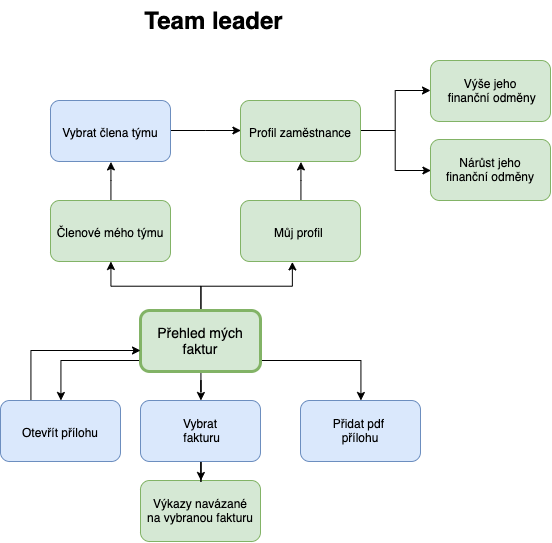

The diagram above was exported from draw.io. Its source (the exported page's mxGraphModel, read from the mxfile embedded in the PNG):
<mxGraphModel dx="1351" dy="820" grid="1" gridSize="10" guides="1" tooltips="1" connect="1" arrows="1" fold="1" page="1" pageScale="1" pageWidth="827" pageHeight="1169" math="0" shadow="0">
  <root>
    <mxCell id="0" />
    <mxCell id="1" parent="0" />
    <mxCell id="2" style="edgeStyle=orthogonalEdgeStyle;rounded=0;orthogonalLoop=1;jettySize=auto;html=1;" edge="1" source="7" target="15" parent="1">
      <mxGeometry relative="1" as="geometry" />
    </mxCell>
    <mxCell id="3" style="edgeStyle=orthogonalEdgeStyle;rounded=0;orthogonalLoop=1;jettySize=auto;html=1;" edge="1" source="7" target="16" parent="1">
      <mxGeometry relative="1" as="geometry">
        <Array as="points">
          <mxPoint x="560" y="950" />
        </Array>
      </mxGeometry>
    </mxCell>
    <mxCell id="4" style="edgeStyle=orthogonalEdgeStyle;rounded=0;orthogonalLoop=1;jettySize=auto;html=1;entryX=0.5;entryY=0;entryDx=0;entryDy=0;" edge="1" source="7" target="18" parent="1">
      <mxGeometry relative="1" as="geometry">
        <Array as="points">
          <mxPoint x="260" y="950" />
        </Array>
      </mxGeometry>
    </mxCell>
    <mxCell id="5" style="edgeStyle=orthogonalEdgeStyle;rounded=0;orthogonalLoop=1;jettySize=auto;html=1;" edge="1" source="7" target="21" parent="1">
      <mxGeometry relative="1" as="geometry" />
    </mxCell>
    <mxCell id="6" style="edgeStyle=orthogonalEdgeStyle;rounded=0;orthogonalLoop=1;jettySize=auto;html=1;entryX=0.433;entryY=1;entryDx=0;entryDy=0;entryPerimeter=0;" edge="1" source="7" target="25" parent="1">
      <mxGeometry relative="1" as="geometry" />
    </mxCell>
    <mxCell id="7" value="&lt;div&gt;&lt;span&gt;&lt;font style=&quot;font-size: 14px&quot;&gt;Přehled mých faktur&lt;/font&gt;&lt;/span&gt;&lt;br&gt;&lt;/div&gt;" style="rounded=1;whiteSpace=wrap;html=1;fillColor=#d5e8d4;strokeColor=#82b366;strokeWidth=3;" vertex="1" parent="1">
      <mxGeometry x="340" y="900" width="120" height="61" as="geometry" />
    </mxCell>
    <mxCell id="8" style="edgeStyle=orthogonalEdgeStyle;rounded=0;orthogonalLoop=1;jettySize=auto;html=1;" edge="1" source="10" target="12" parent="1">
      <mxGeometry relative="1" as="geometry" />
    </mxCell>
    <mxCell id="9" style="edgeStyle=orthogonalEdgeStyle;rounded=0;orthogonalLoop=1;jettySize=auto;html=1;entryX=0;entryY=0.5;entryDx=0;entryDy=0;" edge="1" source="10" target="13" parent="1">
      <mxGeometry relative="1" as="geometry" />
    </mxCell>
    <mxCell id="10" value="&lt;span style=&quot;text-align: left ; white-space: nowrap&quot;&gt;Profil zaměstnance&lt;/span&gt;" style="rounded=1;whiteSpace=wrap;html=1;fillColor=#d5e8d4;strokeColor=#82b366;strokeWidth=1;" vertex="1" parent="1">
      <mxGeometry x="440" y="690" width="120" height="61" as="geometry" />
    </mxCell>
    <mxCell id="11" value="&lt;span style=&quot;text-align: left ; white-space: nowrap&quot;&gt;Výkazy navázané&lt;br&gt;na vybranou fakturu&lt;/span&gt;" style="rounded=1;whiteSpace=wrap;html=1;fillColor=#d5e8d4;strokeColor=#82b366;strokeWidth=1;" vertex="1" parent="1">
      <mxGeometry x="340" y="1070" width="120" height="61" as="geometry" />
    </mxCell>
    <mxCell id="12" value="&lt;span style=&quot;text-align: left ; white-space: nowrap&quot;&gt;Výše jeho&lt;br&gt;&amp;nbsp;finanční odměny&lt;/span&gt;" style="rounded=1;whiteSpace=wrap;html=1;fillColor=#d5e8d4;strokeColor=#82b366;strokeWidth=1;" vertex="1" parent="1">
      <mxGeometry x="630" y="650" width="120" height="61" as="geometry" />
    </mxCell>
    <mxCell id="13" value="&lt;span style=&quot;text-align: left ; white-space: nowrap&quot;&gt;Nárůst jeho&lt;br&gt;&amp;nbsp;finanční odměny&amp;nbsp;&lt;/span&gt;" style="rounded=1;whiteSpace=wrap;html=1;fillColor=#d5e8d4;strokeColor=#82b366;strokeWidth=1;" vertex="1" parent="1">
      <mxGeometry x="630" y="729" width="120" height="61" as="geometry" />
    </mxCell>
    <mxCell id="14" style="edgeStyle=orthogonalEdgeStyle;rounded=0;orthogonalLoop=1;jettySize=auto;html=1;" edge="1" source="15" target="11" parent="1">
      <mxGeometry relative="1" as="geometry" />
    </mxCell>
    <mxCell id="15" value="&lt;span style=&quot;text-align: left ; white-space: nowrap&quot;&gt;Vybrat&lt;br&gt;&amp;nbsp;fakturu&lt;/span&gt;" style="rounded=1;whiteSpace=wrap;html=1;fillColor=#dae8fc;strokeColor=#6c8ebf;strokeWidth=1;" vertex="1" parent="1">
      <mxGeometry x="340" y="990" width="120" height="61" as="geometry" />
    </mxCell>
    <mxCell id="16" value="&lt;div&gt;&lt;span style=&quot;white-space: nowrap&quot;&gt;Přidat pdf&amp;nbsp;&lt;/span&gt;&lt;/div&gt;&lt;div&gt;&lt;span style=&quot;white-space: nowrap&quot;&gt;přílohu&lt;/span&gt;&lt;span style=&quot;white-space: nowrap&quot;&gt;&lt;br&gt;&lt;/span&gt;&lt;/div&gt;" style="rounded=1;whiteSpace=wrap;html=1;fillColor=#dae8fc;strokeColor=#6c8ebf;strokeWidth=1;align=center;" vertex="1" parent="1">
      <mxGeometry x="500" y="990" width="120" height="61" as="geometry" />
    </mxCell>
    <mxCell id="17" style="edgeStyle=orthogonalEdgeStyle;rounded=0;orthogonalLoop=1;jettySize=auto;html=1;" edge="1" source="18" target="7" parent="1">
      <mxGeometry relative="1" as="geometry">
        <Array as="points">
          <mxPoint x="230" y="940" />
        </Array>
      </mxGeometry>
    </mxCell>
    <mxCell id="18" value="&lt;span style=&quot;text-align: left ; white-space: nowrap&quot;&gt;Otevřít přílohu&lt;/span&gt;" style="rounded=1;whiteSpace=wrap;html=1;fillColor=#dae8fc;strokeColor=#6c8ebf;strokeWidth=1;" vertex="1" parent="1">
      <mxGeometry x="200" y="990" width="120" height="61" as="geometry" />
    </mxCell>
    <mxCell id="19" value="Team leader" style="text;strokeColor=none;fillColor=none;html=1;fontSize=24;fontStyle=1;verticalAlign=middle;align=center;rounded=1;shadow=0;glass=0;comic=0;" vertex="1" parent="1">
      <mxGeometry x="363" y="590" width="100" height="40" as="geometry" />
    </mxCell>
    <mxCell id="20" style="edgeStyle=orthogonalEdgeStyle;rounded=0;orthogonalLoop=1;jettySize=auto;html=1;entryX=0.5;entryY=1;entryDx=0;entryDy=0;" edge="1" source="21" target="23" parent="1">
      <mxGeometry relative="1" as="geometry" />
    </mxCell>
    <mxCell id="21" value="&lt;span style=&quot;text-align: left ; white-space: nowrap&quot;&gt;Členové mého týmu&lt;/span&gt;" style="rounded=1;whiteSpace=wrap;html=1;fillColor=#d5e8d4;strokeColor=#82b366;strokeWidth=1;" vertex="1" parent="1">
      <mxGeometry x="250" y="790" width="120" height="61" as="geometry" />
    </mxCell>
    <mxCell id="22" style="edgeStyle=orthogonalEdgeStyle;rounded=0;orthogonalLoop=1;jettySize=auto;html=1;entryX=0;entryY=0.5;entryDx=0;entryDy=0;" edge="1" source="23" target="10" parent="1">
      <mxGeometry relative="1" as="geometry" />
    </mxCell>
    <mxCell id="23" value="&lt;span style=&quot;text-align: left ; white-space: nowrap&quot;&gt;Vybrat člena týmu&lt;/span&gt;" style="rounded=1;whiteSpace=wrap;html=1;fillColor=#dae8fc;strokeColor=#6c8ebf;strokeWidth=1;" vertex="1" parent="1">
      <mxGeometry x="250" y="690" width="120" height="61" as="geometry" />
    </mxCell>
    <mxCell id="24" style="edgeStyle=orthogonalEdgeStyle;rounded=0;orthogonalLoop=1;jettySize=auto;html=1;entryX=0.5;entryY=1;entryDx=0;entryDy=0;" edge="1" source="25" target="10" parent="1">
      <mxGeometry relative="1" as="geometry" />
    </mxCell>
    <mxCell id="25" value="&lt;span style=&quot;text-align: left ; white-space: nowrap&quot;&gt;Můj profil&amp;nbsp;&lt;/span&gt;" style="rounded=1;whiteSpace=wrap;html=1;fillColor=#d5e8d4;strokeColor=#82b366;strokeWidth=1;" vertex="1" parent="1">
      <mxGeometry x="440" y="790" width="120" height="61" as="geometry" />
    </mxCell>
  </root>
</mxGraphModel>